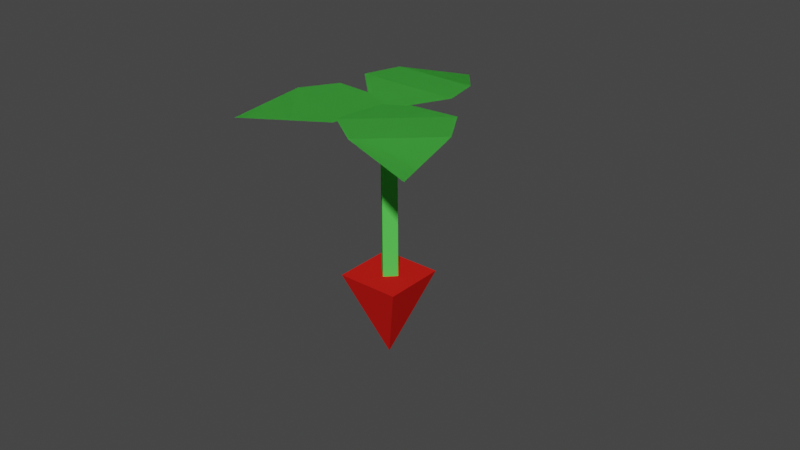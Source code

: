 # Source: strawberry.blend  (saved by Blender 2.80.75; exported with 4.5.12 LTS)
import bpy
from mathutils import Matrix  # noqa: F401  (used for matrix-valued properties, if any)

bpy.ops.wm.read_factory_settings(use_empty=True)
scene = bpy.context.scene
scene.name = 'Scene'

# ---- collections
col_collection = bpy.data.collections.new('Collection'); scene.collection.children.link(col_collection)

# ---- materials (node trees are filled in below, after node groups)
mat_red = bpy.data.materials.new('Red')
mat_red.use_transparent_shadow = False
mat_red.diffuse_color = (0.64, 0.01453, 0.0108, 1.0)
mat_red.roughness = 0.6733
mat_green = bpy.data.materials.new('Green')
mat_green.use_transparent_shadow = False
mat_green.diffuse_color = (0.09612, 0.64, 0.08542, 1.0)
mat_green.roughness = 0.6733

# ---- material node trees
mat_red.use_nodes = True; mat_red.node_tree.nodes.clear()
_N = mat_red.node_tree.nodes; _L = mat_red.node_tree.links
n0 = _N.new('ShaderNodeOutputMaterial'); n0.name = 'Material Output'; n0.location = (300, 300)
n1 = _N.new('ShaderNodeBsdfPrincipled'); n1.name = 'Principled BSDF'; n1.location = (10, 300)
n1.distribution = 'GGX'
n1.subsurface_method = 'BURLEY'
n1.inputs[0].default_value = (0.64, 0.01453, 0.0108, 1.0)
n1.inputs[2].default_value = 0.6733
n1.inputs[3].default_value = 1.0
n1.inputs[27].default_value = (0.0, 0.0, 0.0, 1.0)
n1.inputs[28].default_value = 1.0
_L.new(n1.outputs[0], n0.inputs[0])
n0.is_active_output = True
mat_green.use_nodes = True; mat_green.node_tree.nodes.clear()
_N = mat_green.node_tree.nodes; _L = mat_green.node_tree.links
n0 = _N.new('ShaderNodeOutputMaterial'); n0.name = 'Material Output'; n0.location = (300, 300)
n1 = _N.new('ShaderNodeBsdfPrincipled'); n1.name = 'Principled BSDF'; n1.location = (10, 300)
n1.distribution = 'GGX'
n1.subsurface_method = 'BURLEY'
n1.inputs[0].default_value = (0.09612, 0.64, 0.08542, 1.0)
n1.inputs[2].default_value = 0.6733
n1.inputs[3].default_value = 1.0
n1.inputs[27].default_value = (0.0, 0.0, 0.0, 1.0)
n1.inputs[28].default_value = 1.0
_L.new(n1.outputs[0], n0.inputs[0])
n0.is_active_output = True

# ---- world
world_world = bpy.data.worlds.new('World'); scene.world = world_world
world_world.use_nodes = True; world_world.node_tree.nodes.clear()
_N = world_world.node_tree.nodes; _L = world_world.node_tree.links
n0 = _N.new('ShaderNodeOutputWorld'); n0.name = 'World Output'; n0.location = (300, 300)
n1 = _N.new('ShaderNodeBackground'); n1.name = 'Background'; n1.location = (10, 300)
n1.inputs[0].default_value = (0.05088, 0.05088, 0.05088, 1.0)
_L.new(n1.outputs[0], n0.inputs[0])
n0.is_active_output = True
world_world.color = (0.05088, 0.05088, 0.05088)
world_world.use_sun_shadow = False
world_world.sun_shadow_jitter_overblur = 0.0

# ---- meshes
me_cube_cube_069 = bpy.data.meshes.new('Cube_Cube.069')
me_cube_cube_069.from_pydata([(0.0, -0.01813, 0.0), (-0.009783, 0.009046, 0.009783), (-0.009783, 0.009046, -0.009783), (0.009783, 0.009046, -0.009783), (0.009783, 0.009046, 0.009783), (-0.003043, 0.006819, -0.000334), (-0.003043, 0.06174, -0.000103), (0.000106, 0.06174, -0.003252), (0.000106, 0.006819, -0.003484), (0.000106, 0.006819, 0.002815), (0.000106, 0.06174, 0.003046), (0.003255, 0.06174, -0.000103), (0.003255, 0.006819, -0.000334), (-0.004314, 0.06194, 0.002573), (0.002512, 0.06194, 0.002573), (0.01266, 0.06306, -0.01192), (-0.01903, 0.06306, -0.01192), (0.009829, 0.06255, -0.02434), (-0.0162, 0.06255, -0.02434), (-0.003187, 0.05831, -0.04148), (0.001324, 0.06194, -0.002765), (-0.00366, 0.06194, 0.001899), (-0.001167, 0.06306, 0.01941), (0.02197, 0.06306, -0.002241), (0.009389, 0.06255, 0.02655), (0.0284, 0.06255, 0.008764), (0.0306, 0.05831, 0.03017), (0.001551, 0.06194, 0.002241), (-0.0025, 0.06194, -0.002789), (-0.01919, 0.06306, -0.001664), (-0.000391, 0.06306, 0.02168), (-0.02667, 0.06255, 0.007793), (-0.01122, 0.06255, 0.02697), (-0.03157, 0.05831, 0.02755), (-0.004314, 0.06194, 0.002573), (-0.01903, 0.06306, -0.01192), (0.01266, 0.06306, -0.01192), (0.002512, 0.06194, 0.002573), (-0.0162, 0.06255, -0.02434), (0.009829, 0.06255, -0.02434), (-0.003187, 0.05831, -0.04148), (0.001324, 0.06194, -0.002765), (0.02197, 0.06306, -0.002241), (-0.001167, 0.06306, 0.01941), (-0.00366, 0.06194, 0.001899), (0.0284, 0.06255, 0.008764), (0.009389, 0.06255, 0.02655), (0.0306, 0.05831, 0.03017), (0.001551, 0.06194, 0.002241), (-0.000391, 0.06306, 0.02168), (-0.01919, 0.06306, -0.001664), (-0.0025, 0.06194, -0.002789), (-0.01122, 0.06255, 0.02697), (-0.02667, 0.06255, 0.007793), (-0.03157, 0.05831, 0.02755)], [], [(0, 1, 2), (0, 2, 3), (0, 3, 4), (0, 4, 1), (3, 2, 1, 4), (5, 6, 7, 8), (9, 10, 6, 5), (8, 7, 11, 12), (12, 11, 10, 9), (5, 8, 12, 9), (7, 6, 10, 11), (13, 14, 15, 16), (16, 15, 17, 18), (18, 17, 19), (20, 21, 22, 23), (23, 22, 24, 25), (25, 24, 26), (27, 28, 29, 30), (30, 29, 31, 32), (32, 31, 33), (34, 35, 36, 37), (35, 38, 39, 36), (38, 40, 39), (41, 42, 43, 44), (42, 45, 46, 43), (45, 47, 46), (48, 49, 50, 51), (49, 52, 53, 50), (52, 54, 53)])
me_cube_cube_069.polygons.foreach_set('use_smooth', [True] * 29)
me_cube_cube_069.polygons.foreach_set('material_index', [0, 0, 0, 0, 0, 1, 1, 1, 1, 1, 1, 1, 1, 1, 1, 1, 1, 1, 1, 1, 1, 1, 1, 1, 1, 1, 1, 1, 1])
_k = set([(0, 1), (0, 2), (0, 3), (0, 4), (1, 2), (1, 4), (2, 3), (3, 4), (5, 6), (5, 8), (5, 9), (6, 7), (6, 10), (7, 8), (7, 11), (8, 12), (9, 10), (9, 12), (10, 11), (11, 12), (15, 16), (17, 18), (22, 23), (24, 25), (29, 30), (31, 32), (35, 36), (38, 39), (42, 43), (45, 46), (49, 50), (52, 53)])
me_cube_cube_069.attributes.new('sharp_edge', 'BOOLEAN', 'EDGE').data.foreach_set('value', [ (min(e.vertices), max(e.vertices)) in _k for e in me_cube_cube_069.edges])
me_cube_cube_069.materials.append(mat_red)
me_cube_cube_069.materials.append(mat_green)
me_cube_cube_069.use_remesh_preserve_volume = False
me_cube_cube_069.use_remesh_preserve_attributes = False
me_cube_cube_069.use_mirror_vertex_groups = False
me_cube_cube_069.update()
me_cube_cube_069.normals_split_custom_set([tuple(v) for v in zip(*[iter([-0.9409, -0.3387, 0.0, -0.9409, -0.3387, 0.0, -0.9409, -0.3387, 0.0, 0.0, -0.3387, -0.9409, 0.0, -0.3387, -0.9409, 0.0, -0.3387, -0.9409, 0.9409, -0.3387, 0.0, 0.9409, -0.3387, 0.0, 0.9409, -0.3387, 0.0, 0.0, -0.3387, 0.9409, 0.0, -0.3387, 0.9409, 0.0, -0.3387, 0.9409, 0.0, 1.0, 0.0, 0.0, 1.0, 0.0, 0.0, 1.0, 0.0, 0.0, 1.0, 0.0, -0.7072, 0.00298, -0.707, -0.7072, 0.00298, -0.707, -0.7072, 0.00298, -0.707, -0.7072, 0.00298, -0.707, -0.7071, -0.002974, 0.7071, -0.7071, -0.002974, 0.7071, -0.7071, -0.002974, 0.7071, -0.7071, -0.002974, 0.7071, 0.7072, 0.00298, -0.707, 0.7072, 0.00298, -0.707, 0.7072, 0.00298, -0.707, 0.7072, 0.00298, -0.707, 0.7071, -0.002974, 0.7071, 0.7071, -0.002974, 0.7071, 0.7071, -0.002974, 0.7071, 0.7071, -0.002974, 0.7071, 0.0, -1.0, 0.0, 0.0, -1.0, 0.0, 0.0, -1.0, 0.0, 0.0, -1.0, 0.0, 0.0, 1.0, 0.0, 0.0, 1.0, 0.0, 0.0, 1.0, 0.0, 0.0, 1.0, 0.0, 0.0, 0.9971, 0.07652, 0.0, 0.9971, 0.07652, 0.0, 0.9971, 0.07652, 0.0, 0.9971, 0.07652, 0.0, 0.9992, -0.04093, 0.0, 0.9992, -0.04093, 0.0, 0.9992, -0.04093, 0.0, 0.9992, -0.04093, 0.0, 0.9708, -0.2401, 0.0, 0.9708, -0.2401, 0.0, 0.9708, -0.2401, -0.05229, 0.9971, -0.05588, -0.05229, 0.9971, -0.05588, -0.05229, 0.9971, -0.05588, -0.05229, 0.9971, -0.05588, 0.02796, 0.9992, 0.02988, 0.02796, 0.9992, 0.02988, 0.02796, 0.9992, 0.02988, 0.02796, 0.9992, 0.02988, 0.1641, 0.9708, 0.1753, 0.1641, 0.9708, 0.1753, 0.1641, 0.9708, 0.1753, 0.06298, 0.9967, -0.05072, 0.06298, 0.9967, -0.05072, 0.06298, 0.9967, -0.05072, 0.06298, 0.9967, -0.05072, -0.03369, 0.9991, 0.02713, -0.03369, 0.9991, 0.02713, -0.03369, 0.9991, 0.02713, -0.03369, 0.9991, 0.02713, -0.197, 0.9675, 0.1587, -0.197, 0.9675, 0.1587, -0.197, 0.9675, 0.1587, 0.0, -0.9971, -0.07652, 0.0, -0.9971, -0.07652, 0.0, -0.9971, -0.07652, 0.0, -0.9971, -0.07652, 0.0, -0.9992, 0.04093, 0.0, -0.9992, 0.04093, 0.0, -0.9992, 0.04093, 0.0, -0.9992, 0.04093, 0.0, -0.9708, 0.2401, 0.0, -0.9708, 0.2401, 0.0, -0.9708, 0.2401, 0.05229, -0.9971, 0.05588, 0.05229, -0.9971, 0.05588, 0.05229, -0.9971, 0.05588, 0.05229, -0.9971, 0.05588, -0.02796, -0.9992, -0.02988, -0.02796, -0.9992, -0.02988, -0.02796, -0.9992, -0.02988, -0.02796, -0.9992, -0.02988, -0.1641, -0.9708, -0.1753, -0.1641, -0.9708, -0.1753, -0.1641, -0.9708, -0.1753, -0.06298, -0.9967, 0.05072, -0.06298, -0.9967, 0.05072, -0.06298, -0.9967, 0.05072, -0.06298, -0.9967, 0.05072, 0.03369, -0.9991, -0.02713, 0.03369, -0.9991, -0.02713, 0.03369, -0.9991, -0.02713, 0.03369, -0.9991, -0.02713, 0.197, -0.9675, -0.1587, 0.197, -0.9675, -0.1587, 0.197, -0.9675, -0.1587])] * 3)])

# ---- objects
ob_cube_cube_069 = bpy.data.objects.new('Cube_Cube.069', me_cube_cube_069)

# ---- transforms, parenting, visibility, modifiers, constraints
ob_cube_cube_069.location = (0.0, 0.0, 0.0)
ob_cube_cube_069.rotation_euler = (1.571, -0.0, 0.0)
ob_cube_cube_069.lineart.crease_threshold = 0.0

# ---- collection membership
col_collection.objects.link(ob_cube_cube_069)

# ---- scene / render settings (as saved in the file)
scene.frame_start = 1; scene.frame_end = 250; scene.frame_set(1)
scene.render.engine = 'BLENDER_EEVEE_NEXT'
scene.cycles.use_denoising = False
scene.cycles.samples = 128
scene.cycles.sampling_pattern = 'TABULATED_SOBOL'
scene.cycles.use_adaptive_sampling = False
scene.cycles.use_light_tree = False
scene.view_settings.view_transform = 'Filmic'
bpy.context.view_layer.update()

# ---- added for rendering (the .blend has no active camera and no usable light): camera, sun
cam_auto = bpy.data.cameras.new('AutoCamera')
cam_auto.lens = 50.0
cam_auto.sensor_width = 36.0
cam_auto.clip_end = 1000.0
ob_auto_camera = bpy.data.objects.new('AutoCamera', cam_auto)
scene.collection.objects.link(ob_auto_camera)
ob_auto_camera.location = (0.184559, -0.216399, 0.1705)
ob_auto_camera.rotation_euler = (1.09748, -7.21219e-08, 0.694738)
scene.camera = ob_auto_camera
light_auto_sun = bpy.data.lights.new('AutoSun', 'SUN')
light_auto_sun.energy = 3.0
light_auto_sun.angle = 0.0523599
ob_auto_sun = bpy.data.objects.new('AutoSun', light_auto_sun)
scene.collection.objects.link(ob_auto_sun)
ob_auto_sun.rotation_euler = (0.872665, 0.174533, 0.523599)
bpy.context.view_layer.update()
